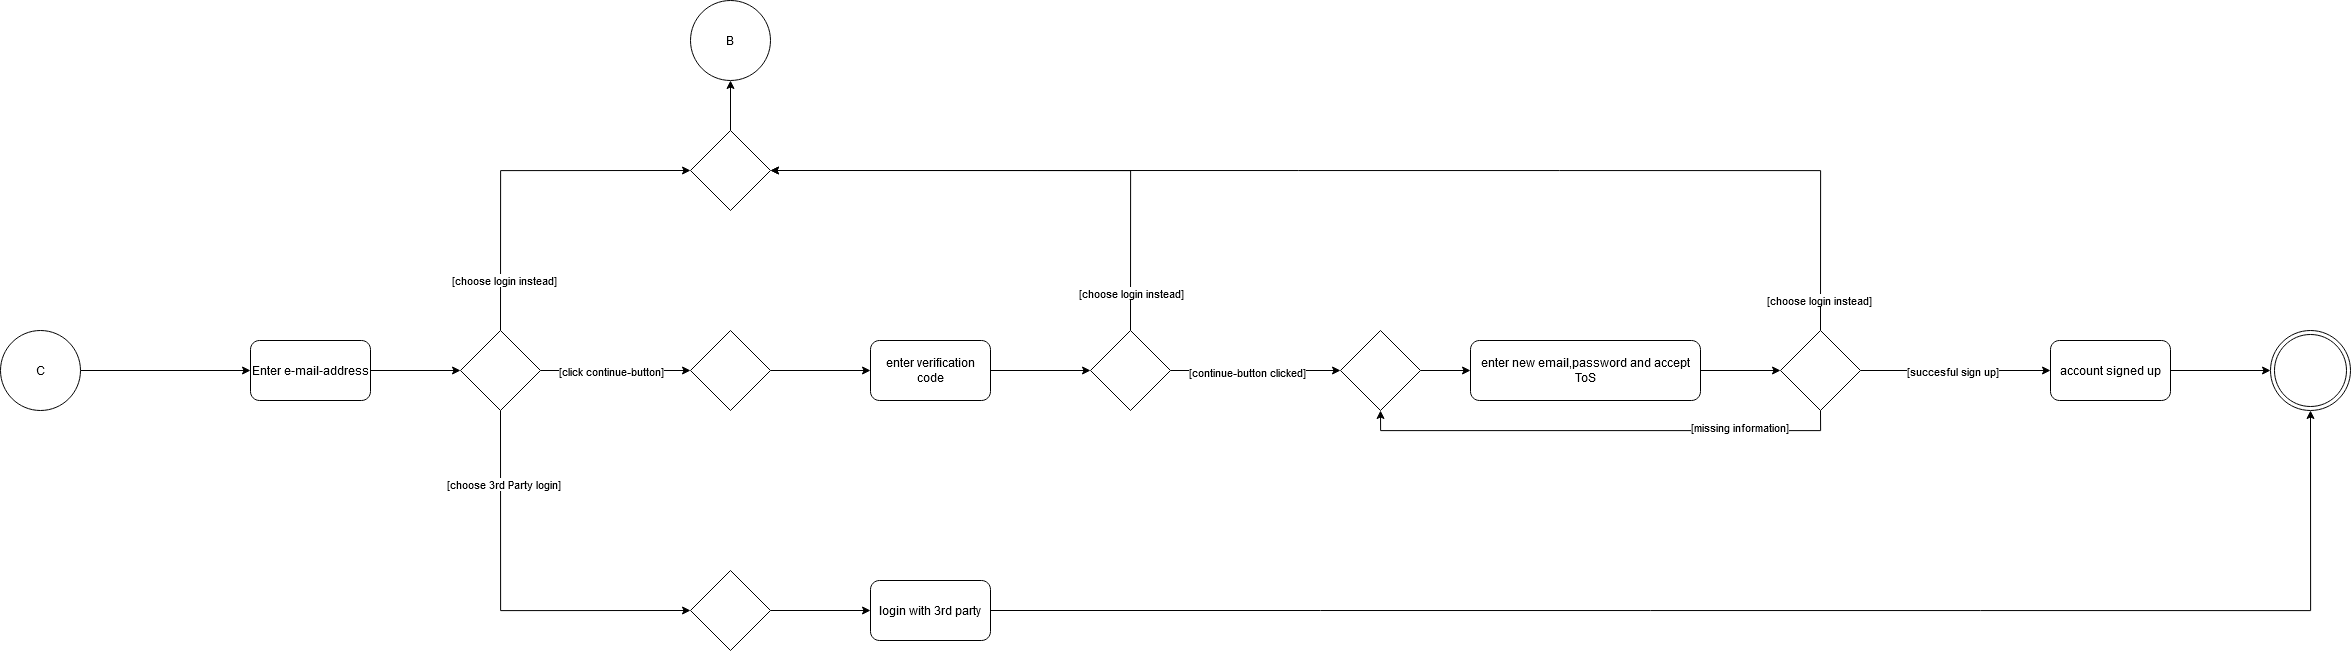

The diagram above was exported from draw.io. Its source (the exported page's mxGraphModel, read from the mxfile embedded in the PNG):
<mxGraphModel dx="2333" dy="2347" grid="1" gridSize="10" guides="1" tooltips="1" connect="1" arrows="1" fold="1" page="1" pageScale="1" pageWidth="827" pageHeight="1169" math="0" shadow="0">
  <root>
    <mxCell id="WIyWlLk6GJQsqaUBKTNV-0" />
    <mxCell id="WIyWlLk6GJQsqaUBKTNV-1" parent="WIyWlLk6GJQsqaUBKTNV-0" />
    <mxCell id="oaOfsjgdT7ONII0M6plM-2" style="edgeStyle=orthogonalEdgeStyle;rounded=0;orthogonalLoop=1;jettySize=auto;html=1;exitX=1;exitY=0.5;exitDx=0;exitDy=0;entryX=0;entryY=0.5;entryDx=0;entryDy=0;" edge="1" parent="WIyWlLk6GJQsqaUBKTNV-1" source="oaOfsjgdT7ONII0M6plM-0" target="oaOfsjgdT7ONII0M6plM-1">
      <mxGeometry relative="1" as="geometry" />
    </mxCell>
    <mxCell id="oaOfsjgdT7ONII0M6plM-0" value="C" style="ellipse;whiteSpace=wrap;html=1;aspect=fixed;" vertex="1" parent="WIyWlLk6GJQsqaUBKTNV-1">
      <mxGeometry x="130" y="220" width="80" height="80" as="geometry" />
    </mxCell>
    <mxCell id="oaOfsjgdT7ONII0M6plM-4" style="edgeStyle=orthogonalEdgeStyle;rounded=0;orthogonalLoop=1;jettySize=auto;html=1;exitX=1;exitY=0.5;exitDx=0;exitDy=0;entryX=0;entryY=0.5;entryDx=0;entryDy=0;" edge="1" parent="WIyWlLk6GJQsqaUBKTNV-1" source="oaOfsjgdT7ONII0M6plM-1" target="oaOfsjgdT7ONII0M6plM-3">
      <mxGeometry relative="1" as="geometry" />
    </mxCell>
    <mxCell id="oaOfsjgdT7ONII0M6plM-1" value="Enter e-mail-address" style="rounded=1;whiteSpace=wrap;html=1;" vertex="1" parent="WIyWlLk6GJQsqaUBKTNV-1">
      <mxGeometry x="380" y="230" width="120" height="60" as="geometry" />
    </mxCell>
    <mxCell id="oaOfsjgdT7ONII0M6plM-8" style="edgeStyle=orthogonalEdgeStyle;rounded=0;orthogonalLoop=1;jettySize=auto;html=1;exitX=1;exitY=0.5;exitDx=0;exitDy=0;entryX=0;entryY=0.5;entryDx=0;entryDy=0;" edge="1" parent="WIyWlLk6GJQsqaUBKTNV-1" source="oaOfsjgdT7ONII0M6plM-3" target="oaOfsjgdT7ONII0M6plM-6">
      <mxGeometry relative="1" as="geometry" />
    </mxCell>
    <mxCell id="oaOfsjgdT7ONII0M6plM-9" value="[click continue-button]" style="edgeLabel;html=1;align=center;verticalAlign=middle;resizable=0;points=[];" vertex="1" connectable="0" parent="oaOfsjgdT7ONII0M6plM-8">
      <mxGeometry x="-0.2533" relative="1" as="geometry">
        <mxPoint x="14" as="offset" />
      </mxGeometry>
    </mxCell>
    <mxCell id="oaOfsjgdT7ONII0M6plM-10" style="edgeStyle=orthogonalEdgeStyle;rounded=0;orthogonalLoop=1;jettySize=auto;html=1;exitX=0.5;exitY=0;exitDx=0;exitDy=0;entryX=0;entryY=0.5;entryDx=0;entryDy=0;" edge="1" parent="WIyWlLk6GJQsqaUBKTNV-1" source="oaOfsjgdT7ONII0M6plM-3" target="oaOfsjgdT7ONII0M6plM-5">
      <mxGeometry relative="1" as="geometry" />
    </mxCell>
    <mxCell id="oaOfsjgdT7ONII0M6plM-11" value="[choose login instead]" style="edgeLabel;html=1;align=center;verticalAlign=middle;resizable=0;points=[];" vertex="1" connectable="0" parent="oaOfsjgdT7ONII0M6plM-10">
      <mxGeometry x="-0.7031" y="-3" relative="1" as="geometry">
        <mxPoint as="offset" />
      </mxGeometry>
    </mxCell>
    <mxCell id="oaOfsjgdT7ONII0M6plM-12" style="edgeStyle=orthogonalEdgeStyle;rounded=0;orthogonalLoop=1;jettySize=auto;html=1;exitX=0.5;exitY=1;exitDx=0;exitDy=0;entryX=0;entryY=0.5;entryDx=0;entryDy=0;" edge="1" parent="WIyWlLk6GJQsqaUBKTNV-1" source="oaOfsjgdT7ONII0M6plM-3" target="oaOfsjgdT7ONII0M6plM-7">
      <mxGeometry relative="1" as="geometry" />
    </mxCell>
    <mxCell id="oaOfsjgdT7ONII0M6plM-13" value="[choose 3rd Party login]" style="edgeLabel;html=1;align=center;verticalAlign=middle;resizable=0;points=[];" vertex="1" connectable="0" parent="oaOfsjgdT7ONII0M6plM-12">
      <mxGeometry x="-0.6205" y="2" relative="1" as="geometry">
        <mxPoint as="offset" />
      </mxGeometry>
    </mxCell>
    <mxCell id="oaOfsjgdT7ONII0M6plM-3" value="" style="rhombus;whiteSpace=wrap;html=1;" vertex="1" parent="WIyWlLk6GJQsqaUBKTNV-1">
      <mxGeometry x="590" y="220" width="80" height="80" as="geometry" />
    </mxCell>
    <mxCell id="oaOfsjgdT7ONII0M6plM-17" style="edgeStyle=orthogonalEdgeStyle;rounded=0;orthogonalLoop=1;jettySize=auto;html=1;exitX=0.5;exitY=0;exitDx=0;exitDy=0;entryX=0.5;entryY=1;entryDx=0;entryDy=0;" edge="1" parent="WIyWlLk6GJQsqaUBKTNV-1" source="oaOfsjgdT7ONII0M6plM-5" target="oaOfsjgdT7ONII0M6plM-16">
      <mxGeometry relative="1" as="geometry" />
    </mxCell>
    <mxCell id="oaOfsjgdT7ONII0M6plM-5" value="" style="rhombus;whiteSpace=wrap;html=1;" vertex="1" parent="WIyWlLk6GJQsqaUBKTNV-1">
      <mxGeometry x="820" y="20" width="80" height="80" as="geometry" />
    </mxCell>
    <mxCell id="oaOfsjgdT7ONII0M6plM-20" style="edgeStyle=orthogonalEdgeStyle;rounded=0;orthogonalLoop=1;jettySize=auto;html=1;exitX=1;exitY=0.5;exitDx=0;exitDy=0;entryX=0;entryY=0.5;entryDx=0;entryDy=0;" edge="1" parent="WIyWlLk6GJQsqaUBKTNV-1" source="oaOfsjgdT7ONII0M6plM-6" target="oaOfsjgdT7ONII0M6plM-18">
      <mxGeometry relative="1" as="geometry" />
    </mxCell>
    <mxCell id="oaOfsjgdT7ONII0M6plM-6" value="" style="rhombus;whiteSpace=wrap;html=1;" vertex="1" parent="WIyWlLk6GJQsqaUBKTNV-1">
      <mxGeometry x="820" y="220" width="80" height="80" as="geometry" />
    </mxCell>
    <mxCell id="oaOfsjgdT7ONII0M6plM-15" style="edgeStyle=orthogonalEdgeStyle;rounded=0;orthogonalLoop=1;jettySize=auto;html=1;exitX=1;exitY=0.5;exitDx=0;exitDy=0;entryX=0;entryY=0.5;entryDx=0;entryDy=0;" edge="1" parent="WIyWlLk6GJQsqaUBKTNV-1" source="oaOfsjgdT7ONII0M6plM-7" target="oaOfsjgdT7ONII0M6plM-14">
      <mxGeometry relative="1" as="geometry" />
    </mxCell>
    <mxCell id="oaOfsjgdT7ONII0M6plM-7" value="" style="rhombus;whiteSpace=wrap;html=1;" vertex="1" parent="WIyWlLk6GJQsqaUBKTNV-1">
      <mxGeometry x="820" y="460" width="80" height="80" as="geometry" />
    </mxCell>
    <mxCell id="oaOfsjgdT7ONII0M6plM-41" style="edgeStyle=orthogonalEdgeStyle;rounded=0;orthogonalLoop=1;jettySize=auto;html=1;exitX=1;exitY=0.5;exitDx=0;exitDy=0;entryX=0.5;entryY=1;entryDx=0;entryDy=0;" edge="1" parent="WIyWlLk6GJQsqaUBKTNV-1" source="oaOfsjgdT7ONII0M6plM-14" target="oaOfsjgdT7ONII0M6plM-39">
      <mxGeometry relative="1" as="geometry" />
    </mxCell>
    <mxCell id="oaOfsjgdT7ONII0M6plM-14" value="login with 3rd party" style="rounded=1;whiteSpace=wrap;html=1;" vertex="1" parent="WIyWlLk6GJQsqaUBKTNV-1">
      <mxGeometry x="1000" y="470" width="120" height="60" as="geometry" />
    </mxCell>
    <mxCell id="oaOfsjgdT7ONII0M6plM-16" value="B" style="ellipse;whiteSpace=wrap;html=1;aspect=fixed;" vertex="1" parent="WIyWlLk6GJQsqaUBKTNV-1">
      <mxGeometry x="820" y="-110" width="80" height="80" as="geometry" />
    </mxCell>
    <mxCell id="oaOfsjgdT7ONII0M6plM-22" style="edgeStyle=orthogonalEdgeStyle;rounded=0;orthogonalLoop=1;jettySize=auto;html=1;exitX=1;exitY=0.5;exitDx=0;exitDy=0;entryX=0;entryY=0.5;entryDx=0;entryDy=0;" edge="1" parent="WIyWlLk6GJQsqaUBKTNV-1" source="oaOfsjgdT7ONII0M6plM-18" target="oaOfsjgdT7ONII0M6plM-21">
      <mxGeometry relative="1" as="geometry" />
    </mxCell>
    <mxCell id="oaOfsjgdT7ONII0M6plM-18" value="enter verification code" style="rounded=1;whiteSpace=wrap;html=1;" vertex="1" parent="WIyWlLk6GJQsqaUBKTNV-1">
      <mxGeometry x="1000" y="230" width="120" height="60" as="geometry" />
    </mxCell>
    <mxCell id="oaOfsjgdT7ONII0M6plM-23" style="edgeStyle=orthogonalEdgeStyle;rounded=0;orthogonalLoop=1;jettySize=auto;html=1;exitX=0.5;exitY=0;exitDx=0;exitDy=0;entryX=1;entryY=0.5;entryDx=0;entryDy=0;" edge="1" parent="WIyWlLk6GJQsqaUBKTNV-1" source="oaOfsjgdT7ONII0M6plM-21" target="oaOfsjgdT7ONII0M6plM-5">
      <mxGeometry relative="1" as="geometry" />
    </mxCell>
    <mxCell id="oaOfsjgdT7ONII0M6plM-24" value="[choose login instead]" style="edgeLabel;html=1;align=center;verticalAlign=middle;resizable=0;points=[];" vertex="1" connectable="0" parent="oaOfsjgdT7ONII0M6plM-23">
      <mxGeometry x="-0.8581" relative="1" as="geometry">
        <mxPoint as="offset" />
      </mxGeometry>
    </mxCell>
    <mxCell id="oaOfsjgdT7ONII0M6plM-26" style="edgeStyle=orthogonalEdgeStyle;rounded=0;orthogonalLoop=1;jettySize=auto;html=1;exitX=1;exitY=0.5;exitDx=0;exitDy=0;entryX=0;entryY=0.5;entryDx=0;entryDy=0;" edge="1" parent="WIyWlLk6GJQsqaUBKTNV-1" source="oaOfsjgdT7ONII0M6plM-21" target="oaOfsjgdT7ONII0M6plM-25">
      <mxGeometry relative="1" as="geometry" />
    </mxCell>
    <mxCell id="oaOfsjgdT7ONII0M6plM-27" value="[continue-button clicked]" style="edgeLabel;html=1;align=center;verticalAlign=middle;resizable=0;points=[];" vertex="1" connectable="0" parent="oaOfsjgdT7ONII0M6plM-26">
      <mxGeometry x="-0.0991" y="-1" relative="1" as="geometry">
        <mxPoint as="offset" />
      </mxGeometry>
    </mxCell>
    <mxCell id="oaOfsjgdT7ONII0M6plM-21" value="" style="rhombus;whiteSpace=wrap;html=1;" vertex="1" parent="WIyWlLk6GJQsqaUBKTNV-1">
      <mxGeometry x="1220" y="220" width="80" height="80" as="geometry" />
    </mxCell>
    <mxCell id="oaOfsjgdT7ONII0M6plM-29" style="edgeStyle=orthogonalEdgeStyle;rounded=0;orthogonalLoop=1;jettySize=auto;html=1;exitX=1;exitY=0.5;exitDx=0;exitDy=0;entryX=0;entryY=0.5;entryDx=0;entryDy=0;" edge="1" parent="WIyWlLk6GJQsqaUBKTNV-1" source="oaOfsjgdT7ONII0M6plM-25" target="oaOfsjgdT7ONII0M6plM-28">
      <mxGeometry relative="1" as="geometry" />
    </mxCell>
    <mxCell id="oaOfsjgdT7ONII0M6plM-25" value="" style="rhombus;whiteSpace=wrap;html=1;" vertex="1" parent="WIyWlLk6GJQsqaUBKTNV-1">
      <mxGeometry x="1470" y="220" width="80" height="80" as="geometry" />
    </mxCell>
    <mxCell id="oaOfsjgdT7ONII0M6plM-31" style="edgeStyle=orthogonalEdgeStyle;rounded=0;orthogonalLoop=1;jettySize=auto;html=1;exitX=1;exitY=0.5;exitDx=0;exitDy=0;entryX=0;entryY=0.5;entryDx=0;entryDy=0;" edge="1" parent="WIyWlLk6GJQsqaUBKTNV-1" source="oaOfsjgdT7ONII0M6plM-28" target="oaOfsjgdT7ONII0M6plM-30">
      <mxGeometry relative="1" as="geometry" />
    </mxCell>
    <mxCell id="oaOfsjgdT7ONII0M6plM-28" value="enter new email,password and accept ToS " style="rounded=1;whiteSpace=wrap;html=1;" vertex="1" parent="WIyWlLk6GJQsqaUBKTNV-1">
      <mxGeometry x="1600" y="230" width="230" height="60" as="geometry" />
    </mxCell>
    <mxCell id="oaOfsjgdT7ONII0M6plM-32" style="edgeStyle=orthogonalEdgeStyle;rounded=0;orthogonalLoop=1;jettySize=auto;html=1;exitX=0.5;exitY=1;exitDx=0;exitDy=0;entryX=0.5;entryY=1;entryDx=0;entryDy=0;" edge="1" parent="WIyWlLk6GJQsqaUBKTNV-1" source="oaOfsjgdT7ONII0M6plM-30" target="oaOfsjgdT7ONII0M6plM-25">
      <mxGeometry relative="1" as="geometry" />
    </mxCell>
    <mxCell id="oaOfsjgdT7ONII0M6plM-33" value="[missing information]" style="edgeLabel;html=1;align=center;verticalAlign=middle;resizable=0;points=[];" vertex="1" connectable="0" parent="oaOfsjgdT7ONII0M6plM-32">
      <mxGeometry x="-0.5773" y="-4" relative="1" as="geometry">
        <mxPoint as="offset" />
      </mxGeometry>
    </mxCell>
    <mxCell id="oaOfsjgdT7ONII0M6plM-34" style="edgeStyle=orthogonalEdgeStyle;rounded=0;orthogonalLoop=1;jettySize=auto;html=1;exitX=0.5;exitY=0;exitDx=0;exitDy=0;entryX=1;entryY=0.5;entryDx=0;entryDy=0;" edge="1" parent="WIyWlLk6GJQsqaUBKTNV-1" source="oaOfsjgdT7ONII0M6plM-30" target="oaOfsjgdT7ONII0M6plM-5">
      <mxGeometry relative="1" as="geometry" />
    </mxCell>
    <mxCell id="oaOfsjgdT7ONII0M6plM-35" value="[choose login instead]" style="edgeLabel;html=1;align=center;verticalAlign=middle;resizable=0;points=[];" vertex="1" connectable="0" parent="oaOfsjgdT7ONII0M6plM-34">
      <mxGeometry x="-0.9471" y="2" relative="1" as="geometry">
        <mxPoint as="offset" />
      </mxGeometry>
    </mxCell>
    <mxCell id="oaOfsjgdT7ONII0M6plM-37" style="edgeStyle=orthogonalEdgeStyle;rounded=0;orthogonalLoop=1;jettySize=auto;html=1;exitX=1;exitY=0.5;exitDx=0;exitDy=0;entryX=0;entryY=0.5;entryDx=0;entryDy=0;" edge="1" parent="WIyWlLk6GJQsqaUBKTNV-1" source="oaOfsjgdT7ONII0M6plM-30" target="oaOfsjgdT7ONII0M6plM-36">
      <mxGeometry relative="1" as="geometry" />
    </mxCell>
    <mxCell id="oaOfsjgdT7ONII0M6plM-38" value="[succesful sign up]" style="edgeLabel;html=1;align=center;verticalAlign=middle;resizable=0;points=[];" vertex="1" connectable="0" parent="oaOfsjgdT7ONII0M6plM-37">
      <mxGeometry x="-0.5667" y="-1" relative="1" as="geometry">
        <mxPoint x="49" y="-1" as="offset" />
      </mxGeometry>
    </mxCell>
    <mxCell id="oaOfsjgdT7ONII0M6plM-30" value="" style="rhombus;whiteSpace=wrap;html=1;" vertex="1" parent="WIyWlLk6GJQsqaUBKTNV-1">
      <mxGeometry x="1910" y="220" width="80" height="80" as="geometry" />
    </mxCell>
    <mxCell id="oaOfsjgdT7ONII0M6plM-40" style="edgeStyle=orthogonalEdgeStyle;rounded=0;orthogonalLoop=1;jettySize=auto;html=1;exitX=1;exitY=0.5;exitDx=0;exitDy=0;entryX=0;entryY=0.5;entryDx=0;entryDy=0;" edge="1" parent="WIyWlLk6GJQsqaUBKTNV-1" source="oaOfsjgdT7ONII0M6plM-36" target="oaOfsjgdT7ONII0M6plM-39">
      <mxGeometry relative="1" as="geometry" />
    </mxCell>
    <mxCell id="oaOfsjgdT7ONII0M6plM-36" value="account signed up" style="rounded=1;whiteSpace=wrap;html=1;" vertex="1" parent="WIyWlLk6GJQsqaUBKTNV-1">
      <mxGeometry x="2180" y="230" width="120" height="60" as="geometry" />
    </mxCell>
    <mxCell id="oaOfsjgdT7ONII0M6plM-39" value="" style="ellipse;shape=doubleEllipse;whiteSpace=wrap;html=1;aspect=fixed;" vertex="1" parent="WIyWlLk6GJQsqaUBKTNV-1">
      <mxGeometry x="2400" y="220" width="80" height="80" as="geometry" />
    </mxCell>
  </root>
</mxGraphModel>